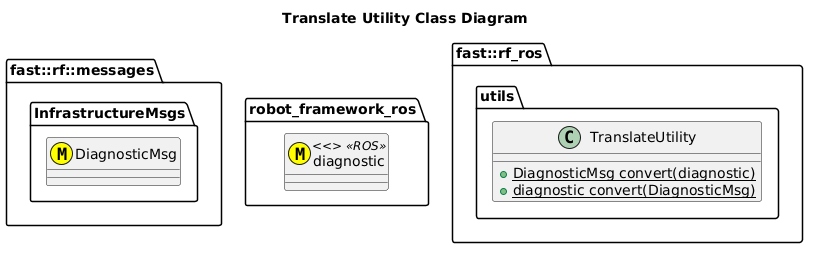

The diagram above was rendered by PlantUML. Its source (embedded in the PNG):
@startuml
title Translate Utility Class Diagram
namespace fast::rf::messages {
    namespace InfrastructureMsgs {
        class DiagnosticMsg <<(M,#FFFF00)>>
    }
}
namespace robot_framework_ros {
    class diagnostic <<(M,#FFFF00)> <<ROS>>
}
namespace fast::rf_ros {
    namespace utils {
        class TranslateUtility {
            +{static} DiagnosticMsg convert(diagnostic)
            +{static} diagnostic convert(DiagnosticMsg)
        }
        
    }
}

@enduml